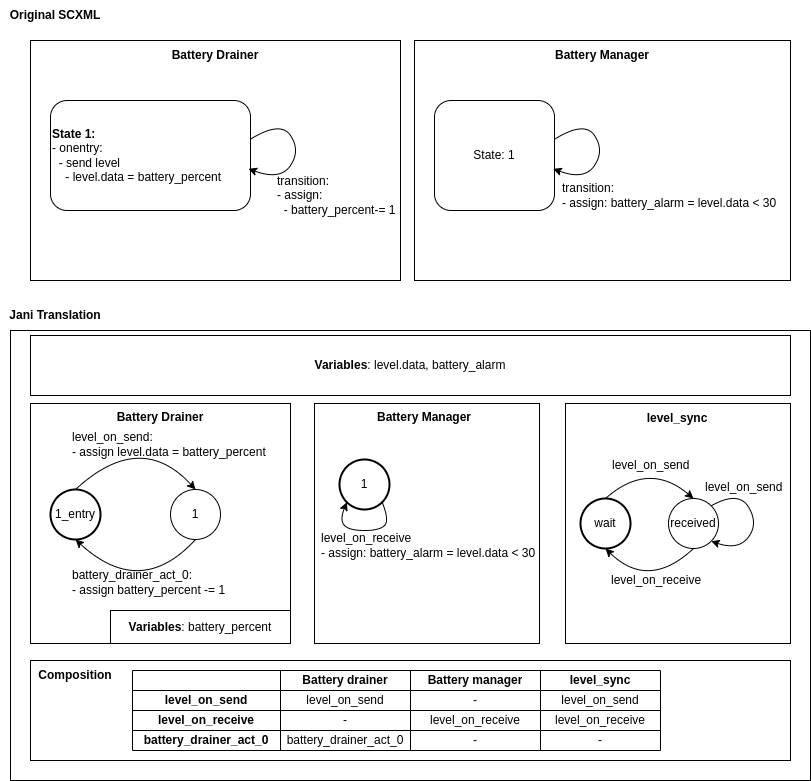

The diagram above was exported from draw.io. Its source (the exported page's mxGraphModel, read from the mxfile embedded in the PNG):
<mxGraphModel dx="1319" dy="575" grid="1" gridSize="10" guides="1" tooltips="1" connect="1" arrows="1" fold="1" page="1" pageScale="1" pageWidth="850" pageHeight="1100" math="0" shadow="0">
  <root>
    <mxCell id="0" />
    <mxCell id="1" parent="0" />
    <mxCell id="25" value="" style="rounded=0;whiteSpace=wrap;html=1;fontFamily=Helvetica;" vertex="1" parent="1">
      <mxGeometry x="30" y="350" width="800" height="450" as="geometry" />
    </mxCell>
    <mxCell id="4" value="" style="rounded=0;whiteSpace=wrap;html=1;align=center;" vertex="1" parent="1">
      <mxGeometry x="50" y="60" width="370" height="240" as="geometry" />
    </mxCell>
    <mxCell id="3" value="&lt;b&gt;State 1:&lt;/b&gt;&lt;br&gt;- onentry:&lt;br&gt;&amp;nbsp; - send level&lt;br&gt;&amp;nbsp; &amp;nbsp; - level.data = battery_percent" style="rounded=1;whiteSpace=wrap;html=1;align=left;" vertex="1" parent="1">
      <mxGeometry x="70" y="120" width="200" height="110" as="geometry" />
    </mxCell>
    <mxCell id="5" value="&lt;b&gt;Battery Drainer&lt;/b&gt;" style="text;html=1;strokeColor=none;fillColor=none;align=center;verticalAlign=middle;whiteSpace=wrap;rounded=0;" vertex="1" parent="1">
      <mxGeometry x="175" y="60" width="120" height="30" as="geometry" />
    </mxCell>
    <mxCell id="6" value="" style="endArrow=classic;html=1;exitX=0.998;exitY=0.354;exitDx=0;exitDy=0;entryX=0.99;entryY=0.621;entryDx=0;entryDy=0;curved=1;entryPerimeter=0;exitPerimeter=0;" edge="1" parent="1" source="3" target="3">
      <mxGeometry width="50" height="50" relative="1" as="geometry">
        <mxPoint x="410" y="160" as="sourcePoint" />
        <mxPoint x="460" y="110" as="targetPoint" />
        <Array as="points">
          <mxPoint x="300" y="140" />
          <mxPoint x="320" y="170" />
          <mxPoint x="300" y="200" />
        </Array>
      </mxGeometry>
    </mxCell>
    <mxCell id="7" value="transition:&lt;br&gt;- assign:&lt;br&gt;&amp;nbsp; - battery_percent-= 1" style="text;html=1;strokeColor=none;fillColor=none;align=left;verticalAlign=middle;whiteSpace=wrap;rounded=0;" vertex="1" parent="1">
      <mxGeometry x="295" y="190" width="130" height="50" as="geometry" />
    </mxCell>
    <mxCell id="8" value="" style="rounded=0;whiteSpace=wrap;html=1;align=center;" vertex="1" parent="1">
      <mxGeometry x="434" y="60" width="376" height="240" as="geometry" />
    </mxCell>
    <mxCell id="9" value="State: 1" style="rounded=1;whiteSpace=wrap;html=1;" vertex="1" parent="1">
      <mxGeometry x="454" y="120" width="120" height="110" as="geometry" />
    </mxCell>
    <mxCell id="10" value="&lt;b&gt;Battery Manager&lt;/b&gt;" style="text;html=1;strokeColor=none;fillColor=none;align=center;verticalAlign=middle;whiteSpace=wrap;rounded=0;" vertex="1" parent="1">
      <mxGeometry x="562" y="60" width="120" height="30" as="geometry" />
    </mxCell>
    <mxCell id="11" value="" style="endArrow=classic;html=1;exitX=0.998;exitY=0.354;exitDx=0;exitDy=0;entryX=0.99;entryY=0.621;entryDx=0;entryDy=0;curved=1;entryPerimeter=0;exitPerimeter=0;" edge="1" parent="1" source="9" target="9">
      <mxGeometry width="50" height="50" relative="1" as="geometry">
        <mxPoint x="794" y="160" as="sourcePoint" />
        <mxPoint x="844" y="110" as="targetPoint" />
        <Array as="points">
          <mxPoint x="604" y="140" />
          <mxPoint x="624" y="170" />
          <mxPoint x="604" y="200" />
        </Array>
      </mxGeometry>
    </mxCell>
    <mxCell id="12" value="transition:&lt;br&gt;- assign: battery_alarm = level.data &amp;lt; 30" style="text;html=1;strokeColor=none;fillColor=none;align=left;verticalAlign=middle;whiteSpace=wrap;rounded=0;" vertex="1" parent="1">
      <mxGeometry x="580" y="190" width="220" height="50" as="geometry" />
    </mxCell>
    <mxCell id="13" value="&lt;b&gt;Original SCXML&lt;/b&gt;" style="text;html=1;strokeColor=none;fillColor=none;align=center;verticalAlign=middle;whiteSpace=wrap;rounded=0;fontFamily=Helvetica;" vertex="1" parent="1">
      <mxGeometry x="20" y="20" width="110" height="30" as="geometry" />
    </mxCell>
    <mxCell id="14" value="&lt;b&gt;Jani Translation&lt;/b&gt;" style="text;html=1;strokeColor=none;fillColor=none;align=center;verticalAlign=middle;whiteSpace=wrap;rounded=0;fontFamily=Helvetica;" vertex="1" parent="1">
      <mxGeometry x="20" y="320" width="110" height="30" as="geometry" />
    </mxCell>
    <mxCell id="15" value="" style="rounded=0;whiteSpace=wrap;html=1;align=center;" vertex="1" parent="1">
      <mxGeometry x="50" y="423" width="260" height="240" as="geometry" />
    </mxCell>
    <mxCell id="17" value="&lt;b&gt;Battery Drainer&lt;/b&gt;" style="text;html=1;strokeColor=none;fillColor=none;align=center;verticalAlign=middle;whiteSpace=wrap;rounded=0;" vertex="1" parent="1">
      <mxGeometry x="120" y="422" width="120" height="30" as="geometry" />
    </mxCell>
    <mxCell id="20" value="" style="rounded=0;whiteSpace=wrap;html=1;align=center;" vertex="1" parent="1">
      <mxGeometry x="334" y="423" width="225" height="240" as="geometry" />
    </mxCell>
    <mxCell id="22" value="&lt;b&gt;Battery Manager&lt;/b&gt;" style="text;html=1;strokeColor=none;fillColor=none;align=center;verticalAlign=middle;whiteSpace=wrap;rounded=0;" vertex="1" parent="1">
      <mxGeometry x="384" y="422" width="120" height="30" as="geometry" />
    </mxCell>
    <mxCell id="23" value="" style="endArrow=classic;html=1;exitX=1;exitY=1;exitDx=0;exitDy=0;entryX=0;entryY=1;entryDx=0;entryDy=0;curved=1;" edge="1" parent="1" source="34" target="34">
      <mxGeometry width="50" height="50" relative="1" as="geometry">
        <mxPoint x="813" y="523" as="sourcePoint" />
        <mxPoint x="863" y="473" as="targetPoint" />
        <Array as="points">
          <mxPoint x="409" y="540" />
          <mxPoint x="399" y="550" />
          <mxPoint x="369" y="550" />
          <mxPoint x="359" y="540" />
        </Array>
      </mxGeometry>
    </mxCell>
    <mxCell id="24" value="level_on_receive&lt;br&gt;- assign: battery_alarm = level.data &amp;lt; 30" style="text;html=1;strokeColor=none;fillColor=none;align=left;verticalAlign=middle;whiteSpace=wrap;rounded=0;" vertex="1" parent="1">
      <mxGeometry x="339" y="540" width="220" height="50" as="geometry" />
    </mxCell>
    <mxCell id="26" value="&lt;b&gt;Variables&lt;/b&gt;: level.data, battery_alarm" style="rounded=0;whiteSpace=wrap;html=1;fontFamily=Helvetica;" vertex="1" parent="1">
      <mxGeometry x="50" y="355" width="760" height="60" as="geometry" />
    </mxCell>
    <mxCell id="27" value="1_entry" style="ellipse;whiteSpace=wrap;html=1;aspect=fixed;fontFamily=Helvetica;perimeterSpacing=0;strokeWidth=2;" vertex="1" parent="1">
      <mxGeometry x="70" y="509" width="50" height="50" as="geometry" />
    </mxCell>
    <mxCell id="28" value="1" style="ellipse;whiteSpace=wrap;html=1;aspect=fixed;strokeWidth=1;fontFamily=Helvetica;" vertex="1" parent="1">
      <mxGeometry x="190" y="509" width="50" height="50" as="geometry" />
    </mxCell>
    <mxCell id="29" value="" style="curved=1;endArrow=classic;html=1;fontFamily=Helvetica;exitX=0.5;exitY=0;exitDx=0;exitDy=0;entryX=0.5;entryY=0;entryDx=0;entryDy=0;" edge="1" parent="1" source="27" target="28">
      <mxGeometry width="50" height="50" relative="1" as="geometry">
        <mxPoint x="470" y="359" as="sourcePoint" />
        <mxPoint x="520" y="309" as="targetPoint" />
        <Array as="points">
          <mxPoint x="160" y="449" />
        </Array>
      </mxGeometry>
    </mxCell>
    <mxCell id="30" value="" style="curved=1;endArrow=classic;html=1;fontFamily=Helvetica;exitX=0.5;exitY=1;exitDx=0;exitDy=0;entryX=0.5;entryY=1;entryDx=0;entryDy=0;" edge="1" parent="1" source="28" target="27">
      <mxGeometry width="50" height="50" relative="1" as="geometry">
        <mxPoint x="470" y="469" as="sourcePoint" />
        <mxPoint x="520" y="419" as="targetPoint" />
        <Array as="points">
          <mxPoint x="160" y="619" />
        </Array>
      </mxGeometry>
    </mxCell>
    <mxCell id="31" value="&lt;b&gt;Variables&lt;/b&gt;: battery_percent" style="rounded=0;whiteSpace=wrap;html=1;fontFamily=Helvetica;" vertex="1" parent="1">
      <mxGeometry x="130" y="630" width="180" height="33" as="geometry" />
    </mxCell>
    <mxCell id="32" value="level_on_send:&lt;br&gt;- assign level.data = battery_percent" style="text;html=1;strokeColor=none;fillColor=none;align=left;verticalAlign=middle;whiteSpace=wrap;rounded=0;strokeWidth=1;fontFamily=Helvetica;" vertex="1" parent="1">
      <mxGeometry x="90" y="449" width="200" height="30" as="geometry" />
    </mxCell>
    <mxCell id="33" value="battery_drainer_act_0:&lt;br&gt;- assign battery_percent -= 1" style="text;html=1;strokeColor=none;fillColor=none;align=left;verticalAlign=middle;whiteSpace=wrap;rounded=0;strokeWidth=1;fontFamily=Helvetica;" vertex="1" parent="1">
      <mxGeometry x="90" y="587" width="180" height="30" as="geometry" />
    </mxCell>
    <mxCell id="34" value="1" style="ellipse;whiteSpace=wrap;html=1;aspect=fixed;fontFamily=Helvetica;perimeterSpacing=0;strokeWidth=2;" vertex="1" parent="1">
      <mxGeometry x="359" y="479" width="50" height="50" as="geometry" />
    </mxCell>
    <mxCell id="35" value="" style="rounded=0;whiteSpace=wrap;html=1;align=center;" vertex="1" parent="1">
      <mxGeometry x="585" y="423" width="225" height="240" as="geometry" />
    </mxCell>
    <mxCell id="36" value="&lt;b&gt;level_sync&lt;/b&gt;" style="text;html=1;strokeColor=none;fillColor=none;align=center;verticalAlign=middle;whiteSpace=wrap;rounded=0;" vertex="1" parent="1">
      <mxGeometry x="636.5" y="423" width="120" height="30" as="geometry" />
    </mxCell>
    <mxCell id="37" value="wait" style="ellipse;whiteSpace=wrap;html=1;aspect=fixed;fontFamily=Helvetica;perimeterSpacing=0;strokeWidth=2;" vertex="1" parent="1">
      <mxGeometry x="600" y="518" width="50" height="50" as="geometry" />
    </mxCell>
    <mxCell id="38" value="received" style="ellipse;whiteSpace=wrap;html=1;aspect=fixed;fontFamily=Helvetica;perimeterSpacing=0;strokeWidth=1;" vertex="1" parent="1">
      <mxGeometry x="688" y="518" width="50" height="50" as="geometry" />
    </mxCell>
    <mxCell id="39" value="" style="curved=1;endArrow=classic;html=1;fontFamily=Helvetica;exitX=0.5;exitY=0;exitDx=0;exitDy=0;entryX=0.5;entryY=0;entryDx=0;entryDy=0;" edge="1" parent="1" source="37" target="38">
      <mxGeometry width="50" height="50" relative="1" as="geometry">
        <mxPoint x="508" y="470" as="sourcePoint" />
        <mxPoint x="558" y="420" as="targetPoint" />
        <Array as="points">
          <mxPoint x="668" y="480" />
        </Array>
      </mxGeometry>
    </mxCell>
    <mxCell id="40" value="" style="curved=1;endArrow=classic;html=1;fontFamily=Helvetica;entryX=0.5;entryY=1;entryDx=0;entryDy=0;exitX=0.5;exitY=1;exitDx=0;exitDy=0;" edge="1" parent="1" source="38" target="37">
      <mxGeometry width="50" height="50" relative="1" as="geometry">
        <mxPoint x="508" y="470" as="sourcePoint" />
        <mxPoint x="558" y="420" as="targetPoint" />
        <Array as="points">
          <mxPoint x="668" y="610" />
        </Array>
      </mxGeometry>
    </mxCell>
    <mxCell id="41" value="" style="curved=1;endArrow=classic;html=1;fontFamily=Helvetica;entryX=1;entryY=1;entryDx=0;entryDy=0;exitX=1;exitY=0;exitDx=0;exitDy=0;" edge="1" parent="1" source="38" target="38">
      <mxGeometry width="50" height="50" relative="1" as="geometry">
        <mxPoint x="723" y="578" as="sourcePoint" />
        <mxPoint x="635" y="578" as="targetPoint" />
        <Array as="points">
          <mxPoint x="758" y="510" />
          <mxPoint x="778" y="543" />
          <mxPoint x="758" y="570" />
        </Array>
      </mxGeometry>
    </mxCell>
    <mxCell id="42" value="level_on_send" style="text;html=1;strokeColor=none;fillColor=none;align=left;verticalAlign=middle;whiteSpace=wrap;rounded=0;strokeWidth=1;fontFamily=Helvetica;" vertex="1" parent="1">
      <mxGeometry x="630" y="470" width="90" height="30" as="geometry" />
    </mxCell>
    <mxCell id="43" value="level_on_send" style="text;html=1;strokeColor=none;fillColor=none;align=left;verticalAlign=middle;whiteSpace=wrap;rounded=0;strokeWidth=1;fontFamily=Helvetica;" vertex="1" parent="1">
      <mxGeometry x="723" y="492" width="90" height="30" as="geometry" />
    </mxCell>
    <mxCell id="44" value="level_on_receive" style="text;html=1;strokeColor=none;fillColor=none;align=left;verticalAlign=middle;whiteSpace=wrap;rounded=0;strokeWidth=1;fontFamily=Helvetica;" vertex="1" parent="1">
      <mxGeometry x="629" y="585" width="90" height="30" as="geometry" />
    </mxCell>
    <mxCell id="45" value="" style="rounded=0;whiteSpace=wrap;html=1;strokeWidth=1;fontFamily=Helvetica;" vertex="1" parent="1">
      <mxGeometry x="50" y="680" width="760" height="100" as="geometry" />
    </mxCell>
    <mxCell id="46" value="&lt;b&gt;Composition&lt;/b&gt;" style="text;html=1;strokeColor=none;fillColor=none;align=center;verticalAlign=middle;whiteSpace=wrap;rounded=0;strokeWidth=1;fontFamily=Helvetica;" vertex="1" parent="1">
      <mxGeometry x="55" y="680" width="80" height="30" as="geometry" />
    </mxCell>
    <mxCell id="47" value="" style="shape=table;startSize=0;container=1;collapsible=0;childLayout=tableLayout;strokeWidth=1;fontFamily=Helvetica;" vertex="1" parent="1">
      <mxGeometry x="152" y="690" width="528" height="80" as="geometry" />
    </mxCell>
    <mxCell id="48" value="" style="shape=tableRow;horizontal=0;startSize=0;swimlaneHead=0;swimlaneBody=0;top=0;left=0;bottom=0;right=0;collapsible=0;dropTarget=0;fillColor=none;points=[[0,0.5],[1,0.5]];portConstraint=eastwest;strokeWidth=1;fontFamily=Helvetica;" vertex="1" parent="47">
      <mxGeometry width="528" height="20" as="geometry" />
    </mxCell>
    <mxCell id="49" value="" style="shape=partialRectangle;html=1;whiteSpace=wrap;connectable=0;overflow=hidden;fillColor=none;top=0;left=0;bottom=0;right=0;pointerEvents=1;strokeWidth=1;fontFamily=Helvetica;" vertex="1" parent="48">
      <mxGeometry width="148" height="20" as="geometry">
        <mxRectangle width="148" height="20" as="alternateBounds" />
      </mxGeometry>
    </mxCell>
    <mxCell id="50" value="&lt;b&gt;Battery drainer&lt;/b&gt;" style="shape=partialRectangle;html=1;whiteSpace=wrap;connectable=0;overflow=hidden;fillColor=none;top=0;left=0;bottom=0;right=0;pointerEvents=1;strokeWidth=1;fontFamily=Helvetica;" vertex="1" parent="48">
      <mxGeometry x="148" width="130" height="20" as="geometry">
        <mxRectangle width="130" height="20" as="alternateBounds" />
      </mxGeometry>
    </mxCell>
    <mxCell id="51" value="&lt;b&gt;Battery manager&lt;/b&gt;" style="shape=partialRectangle;html=1;whiteSpace=wrap;connectable=0;overflow=hidden;fillColor=none;top=0;left=0;bottom=0;right=0;pointerEvents=1;strokeWidth=1;fontFamily=Helvetica;" vertex="1" parent="48">
      <mxGeometry x="278" width="130" height="20" as="geometry">
        <mxRectangle width="130" height="20" as="alternateBounds" />
      </mxGeometry>
    </mxCell>
    <mxCell id="52" value="&lt;b&gt;level_sync&lt;/b&gt;" style="shape=partialRectangle;html=1;whiteSpace=wrap;connectable=0;overflow=hidden;fillColor=none;top=0;left=0;bottom=0;right=0;pointerEvents=1;strokeWidth=1;fontFamily=Helvetica;" vertex="1" parent="48">
      <mxGeometry x="408" width="120" height="20" as="geometry">
        <mxRectangle width="120" height="20" as="alternateBounds" />
      </mxGeometry>
    </mxCell>
    <mxCell id="53" value="" style="shape=tableRow;horizontal=0;startSize=0;swimlaneHead=0;swimlaneBody=0;top=0;left=0;bottom=0;right=0;collapsible=0;dropTarget=0;fillColor=none;points=[[0,0.5],[1,0.5]];portConstraint=eastwest;strokeWidth=1;fontFamily=Helvetica;" vertex="1" parent="47">
      <mxGeometry y="20" width="528" height="20" as="geometry" />
    </mxCell>
    <mxCell id="54" value="&lt;b&gt;level_on_send&lt;/b&gt;" style="shape=partialRectangle;html=1;whiteSpace=wrap;connectable=0;overflow=hidden;fillColor=none;top=0;left=0;bottom=0;right=0;pointerEvents=1;strokeWidth=1;fontFamily=Helvetica;" vertex="1" parent="53">
      <mxGeometry width="148" height="20" as="geometry">
        <mxRectangle width="148" height="20" as="alternateBounds" />
      </mxGeometry>
    </mxCell>
    <mxCell id="55" value="level_on_send" style="shape=partialRectangle;html=1;whiteSpace=wrap;connectable=0;overflow=hidden;fillColor=none;top=0;left=0;bottom=0;right=0;pointerEvents=1;strokeWidth=1;fontFamily=Helvetica;" vertex="1" parent="53">
      <mxGeometry x="148" width="130" height="20" as="geometry">
        <mxRectangle width="130" height="20" as="alternateBounds" />
      </mxGeometry>
    </mxCell>
    <mxCell id="56" value="-" style="shape=partialRectangle;html=1;whiteSpace=wrap;connectable=0;overflow=hidden;fillColor=none;top=0;left=0;bottom=0;right=0;pointerEvents=1;strokeWidth=1;fontFamily=Helvetica;" vertex="1" parent="53">
      <mxGeometry x="278" width="130" height="20" as="geometry">
        <mxRectangle width="130" height="20" as="alternateBounds" />
      </mxGeometry>
    </mxCell>
    <mxCell id="57" value="level_on_send" style="shape=partialRectangle;html=1;whiteSpace=wrap;connectable=0;overflow=hidden;fillColor=none;top=0;left=0;bottom=0;right=0;pointerEvents=1;strokeWidth=1;fontFamily=Helvetica;" vertex="1" parent="53">
      <mxGeometry x="408" width="120" height="20" as="geometry">
        <mxRectangle width="120" height="20" as="alternateBounds" />
      </mxGeometry>
    </mxCell>
    <mxCell id="58" value="" style="shape=tableRow;horizontal=0;startSize=0;swimlaneHead=0;swimlaneBody=0;top=0;left=0;bottom=0;right=0;collapsible=0;dropTarget=0;fillColor=none;points=[[0,0.5],[1,0.5]];portConstraint=eastwest;strokeWidth=1;fontFamily=Helvetica;" vertex="1" parent="47">
      <mxGeometry y="40" width="528" height="20" as="geometry" />
    </mxCell>
    <mxCell id="59" value="&lt;b&gt;level_on_receive&lt;/b&gt;" style="shape=partialRectangle;html=1;whiteSpace=wrap;connectable=0;overflow=hidden;fillColor=none;top=0;left=0;bottom=0;right=0;pointerEvents=1;strokeWidth=1;fontFamily=Helvetica;" vertex="1" parent="58">
      <mxGeometry width="148" height="20" as="geometry">
        <mxRectangle width="148" height="20" as="alternateBounds" />
      </mxGeometry>
    </mxCell>
    <mxCell id="60" value="-" style="shape=partialRectangle;html=1;whiteSpace=wrap;connectable=0;overflow=hidden;fillColor=none;top=0;left=0;bottom=0;right=0;pointerEvents=1;strokeWidth=1;fontFamily=Helvetica;" vertex="1" parent="58">
      <mxGeometry x="148" width="130" height="20" as="geometry">
        <mxRectangle width="130" height="20" as="alternateBounds" />
      </mxGeometry>
    </mxCell>
    <mxCell id="61" value="level_on_receive" style="shape=partialRectangle;html=1;whiteSpace=wrap;connectable=0;overflow=hidden;fillColor=none;top=0;left=0;bottom=0;right=0;pointerEvents=1;strokeWidth=1;fontFamily=Helvetica;" vertex="1" parent="58">
      <mxGeometry x="278" width="130" height="20" as="geometry">
        <mxRectangle width="130" height="20" as="alternateBounds" />
      </mxGeometry>
    </mxCell>
    <mxCell id="62" value="level_on_receive" style="shape=partialRectangle;html=1;whiteSpace=wrap;connectable=0;overflow=hidden;fillColor=none;top=0;left=0;bottom=0;right=0;pointerEvents=1;strokeWidth=1;fontFamily=Helvetica;" vertex="1" parent="58">
      <mxGeometry x="408" width="120" height="20" as="geometry">
        <mxRectangle width="120" height="20" as="alternateBounds" />
      </mxGeometry>
    </mxCell>
    <mxCell id="63" style="shape=tableRow;horizontal=0;startSize=0;swimlaneHead=0;swimlaneBody=0;top=0;left=0;bottom=0;right=0;collapsible=0;dropTarget=0;fillColor=none;points=[[0,0.5],[1,0.5]];portConstraint=eastwest;strokeWidth=1;fontFamily=Helvetica;" vertex="1" parent="47">
      <mxGeometry y="60" width="528" height="20" as="geometry" />
    </mxCell>
    <mxCell id="64" value="&lt;b&gt;battery_drainer_act_0&lt;/b&gt;" style="shape=partialRectangle;html=1;whiteSpace=wrap;connectable=0;overflow=hidden;fillColor=none;top=0;left=0;bottom=0;right=0;pointerEvents=1;strokeWidth=1;fontFamily=Helvetica;" vertex="1" parent="63">
      <mxGeometry width="148" height="20" as="geometry">
        <mxRectangle width="148" height="20" as="alternateBounds" />
      </mxGeometry>
    </mxCell>
    <mxCell id="65" value="battery_drainer_act_0" style="shape=partialRectangle;html=1;whiteSpace=wrap;connectable=0;overflow=hidden;fillColor=none;top=0;left=0;bottom=0;right=0;pointerEvents=1;strokeWidth=1;fontFamily=Helvetica;" vertex="1" parent="63">
      <mxGeometry x="148" width="130" height="20" as="geometry">
        <mxRectangle width="130" height="20" as="alternateBounds" />
      </mxGeometry>
    </mxCell>
    <mxCell id="66" value="-" style="shape=partialRectangle;html=1;whiteSpace=wrap;connectable=0;overflow=hidden;fillColor=none;top=0;left=0;bottom=0;right=0;pointerEvents=1;strokeWidth=1;fontFamily=Helvetica;" vertex="1" parent="63">
      <mxGeometry x="278" width="130" height="20" as="geometry">
        <mxRectangle width="130" height="20" as="alternateBounds" />
      </mxGeometry>
    </mxCell>
    <mxCell id="67" value="-" style="shape=partialRectangle;html=1;whiteSpace=wrap;connectable=0;overflow=hidden;fillColor=none;top=0;left=0;bottom=0;right=0;pointerEvents=1;strokeWidth=1;fontFamily=Helvetica;" vertex="1" parent="63">
      <mxGeometry x="408" width="120" height="20" as="geometry">
        <mxRectangle width="120" height="20" as="alternateBounds" />
      </mxGeometry>
    </mxCell>
  </root>
</mxGraphModel>